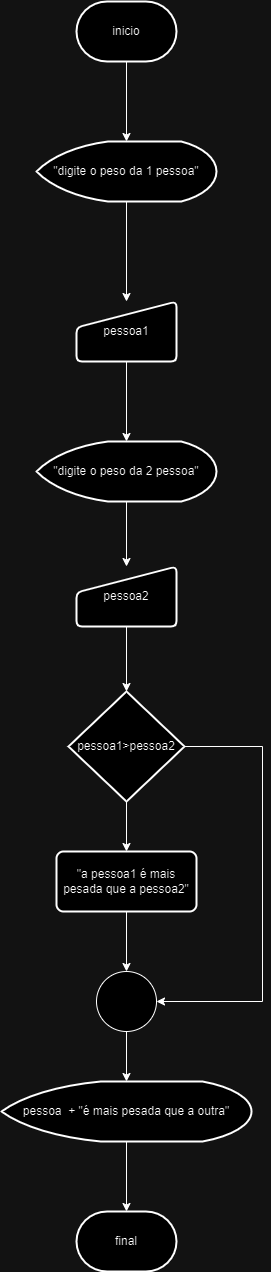

The diagram above was exported from draw.io. Its source (the exported page's mxGraphModel, read from the mxfile embedded in the PNG):
<mxGraphModel dx="1114" dy="553" grid="1" gridSize="10" guides="1" tooltips="1" connect="1" arrows="1" fold="1" page="1" pageScale="1" pageWidth="827" pageHeight="1169" math="0" shadow="0">
  <root>
    <mxCell id="ApsN51CQiSw8aXJgL4PL-0" />
    <mxCell id="ApsN51CQiSw8aXJgL4PL-1" parent="ApsN51CQiSw8aXJgL4PL-0" />
    <mxCell id="ApsN51CQiSw8aXJgL4PL-2" value="final" style="strokeWidth=2;html=1;shape=mxgraph.flowchart.terminator;whiteSpace=wrap;" vertex="1" parent="ApsN51CQiSw8aXJgL4PL-1">
      <mxGeometry x="364" y="1230" width="100" height="60" as="geometry" />
    </mxCell>
    <mxCell id="0hQdgSlU4KRE7EBtUADH-13" value="" style="edgeStyle=orthogonalEdgeStyle;rounded=0;orthogonalLoop=1;jettySize=auto;html=1;" edge="1" parent="ApsN51CQiSw8aXJgL4PL-1" source="ApsN51CQiSw8aXJgL4PL-3" target="ApsN51CQiSw8aXJgL4PL-8">
      <mxGeometry relative="1" as="geometry" />
    </mxCell>
    <mxCell id="ApsN51CQiSw8aXJgL4PL-3" value="inicio" style="strokeWidth=2;html=1;shape=mxgraph.flowchart.terminator;whiteSpace=wrap;" vertex="1" parent="ApsN51CQiSw8aXJgL4PL-1">
      <mxGeometry x="364" y="20" width="100" height="60" as="geometry" />
    </mxCell>
    <mxCell id="0hQdgSlU4KRE7EBtUADH-12" value="" style="edgeStyle=orthogonalEdgeStyle;rounded=0;orthogonalLoop=1;jettySize=auto;html=1;" edge="1" parent="ApsN51CQiSw8aXJgL4PL-1" source="ApsN51CQiSw8aXJgL4PL-8" target="ApsN51CQiSw8aXJgL4PL-9">
      <mxGeometry relative="1" as="geometry" />
    </mxCell>
    <mxCell id="ApsN51CQiSw8aXJgL4PL-8" value="&quot;digite o peso da 1 pessoa&quot;" style="strokeWidth=2;html=1;shape=mxgraph.flowchart.display;whiteSpace=wrap;" vertex="1" parent="ApsN51CQiSw8aXJgL4PL-1">
      <mxGeometry x="324" y="160" width="180" height="60" as="geometry" />
    </mxCell>
    <mxCell id="0hQdgSlU4KRE7EBtUADH-11" value="" style="edgeStyle=orthogonalEdgeStyle;rounded=0;orthogonalLoop=1;jettySize=auto;html=1;" edge="1" parent="ApsN51CQiSw8aXJgL4PL-1" source="ApsN51CQiSw8aXJgL4PL-9" target="0hQdgSlU4KRE7EBtUADH-0">
      <mxGeometry relative="1" as="geometry" />
    </mxCell>
    <mxCell id="ApsN51CQiSw8aXJgL4PL-9" value="pessoa1" style="html=1;strokeWidth=2;shape=manualInput;whiteSpace=wrap;rounded=1;size=26;arcSize=11;" vertex="1" parent="ApsN51CQiSw8aXJgL4PL-1">
      <mxGeometry x="364" y="320" width="100" height="60" as="geometry" />
    </mxCell>
    <mxCell id="0hQdgSlU4KRE7EBtUADH-10" value="" style="edgeStyle=orthogonalEdgeStyle;rounded=0;orthogonalLoop=1;jettySize=auto;html=1;" edge="1" parent="ApsN51CQiSw8aXJgL4PL-1" source="0hQdgSlU4KRE7EBtUADH-0" target="0hQdgSlU4KRE7EBtUADH-1">
      <mxGeometry relative="1" as="geometry" />
    </mxCell>
    <mxCell id="0hQdgSlU4KRE7EBtUADH-0" value="&quot;digite o peso da 2 pessoa&quot;" style="strokeWidth=2;html=1;shape=mxgraph.flowchart.display;whiteSpace=wrap;" vertex="1" parent="ApsN51CQiSw8aXJgL4PL-1">
      <mxGeometry x="324" y="460" width="180" height="60" as="geometry" />
    </mxCell>
    <mxCell id="JlSLELW33dUEkTe0Jv4O-2" value="" style="edgeStyle=orthogonalEdgeStyle;rounded=0;orthogonalLoop=1;jettySize=auto;html=1;" edge="1" parent="ApsN51CQiSw8aXJgL4PL-1" source="0hQdgSlU4KRE7EBtUADH-1" target="JlSLELW33dUEkTe0Jv4O-0">
      <mxGeometry relative="1" as="geometry" />
    </mxCell>
    <mxCell id="0hQdgSlU4KRE7EBtUADH-1" value="pessoa2" style="html=1;strokeWidth=2;shape=manualInput;whiteSpace=wrap;rounded=1;size=26;arcSize=11;" vertex="1" parent="ApsN51CQiSw8aXJgL4PL-1">
      <mxGeometry x="364" y="585" width="100" height="60" as="geometry" />
    </mxCell>
    <mxCell id="0hQdgSlU4KRE7EBtUADH-8" value="" style="edgeStyle=orthogonalEdgeStyle;rounded=0;orthogonalLoop=1;jettySize=auto;html=1;" edge="1" parent="ApsN51CQiSw8aXJgL4PL-1" source="0hQdgSlU4KRE7EBtUADH-2" target="0hQdgSlU4KRE7EBtUADH-4">
      <mxGeometry relative="1" as="geometry" />
    </mxCell>
    <mxCell id="0hQdgSlU4KRE7EBtUADH-2" value="" style="verticalLabelPosition=bottom;verticalAlign=top;html=1;shape=mxgraph.flowchart.on-page_reference;" vertex="1" parent="ApsN51CQiSw8aXJgL4PL-1">
      <mxGeometry x="384" y="990" width="60" height="60" as="geometry" />
    </mxCell>
    <mxCell id="0hQdgSlU4KRE7EBtUADH-7" value="" style="edgeStyle=orthogonalEdgeStyle;rounded=0;orthogonalLoop=1;jettySize=auto;html=1;" edge="1" parent="ApsN51CQiSw8aXJgL4PL-1" source="0hQdgSlU4KRE7EBtUADH-3" target="0hQdgSlU4KRE7EBtUADH-2">
      <mxGeometry relative="1" as="geometry" />
    </mxCell>
    <mxCell id="0hQdgSlU4KRE7EBtUADH-3" value="&quot;a pessoa1 é mais pesada que a pessoa2&quot;" style="rounded=1;whiteSpace=wrap;html=1;absoluteArcSize=1;arcSize=14;strokeWidth=2;" vertex="1" parent="ApsN51CQiSw8aXJgL4PL-1">
      <mxGeometry x="344" y="870" width="140" height="60" as="geometry" />
    </mxCell>
    <mxCell id="0hQdgSlU4KRE7EBtUADH-9" value="" style="edgeStyle=orthogonalEdgeStyle;rounded=0;orthogonalLoop=1;jettySize=auto;html=1;" edge="1" parent="ApsN51CQiSw8aXJgL4PL-1" source="0hQdgSlU4KRE7EBtUADH-4" target="ApsN51CQiSw8aXJgL4PL-2">
      <mxGeometry relative="1" as="geometry" />
    </mxCell>
    <mxCell id="0hQdgSlU4KRE7EBtUADH-4" value="pessoa&amp;nbsp; + &quot;é mais pesada que a outra&quot;" style="strokeWidth=2;html=1;shape=mxgraph.flowchart.display;whiteSpace=wrap;" vertex="1" parent="ApsN51CQiSw8aXJgL4PL-1">
      <mxGeometry x="289" y="1100" width="250" height="60" as="geometry" />
    </mxCell>
    <mxCell id="JlSLELW33dUEkTe0Jv4O-1" value="" style="edgeStyle=orthogonalEdgeStyle;rounded=0;orthogonalLoop=1;jettySize=auto;html=1;" edge="1" parent="ApsN51CQiSw8aXJgL4PL-1" source="JlSLELW33dUEkTe0Jv4O-0" target="0hQdgSlU4KRE7EBtUADH-3">
      <mxGeometry relative="1" as="geometry" />
    </mxCell>
    <mxCell id="JlSLELW33dUEkTe0Jv4O-0" value="pessoa1&amp;gt;pessoa2" style="strokeWidth=2;html=1;shape=mxgraph.flowchart.decision;whiteSpace=wrap;" vertex="1" parent="ApsN51CQiSw8aXJgL4PL-1">
      <mxGeometry x="356" y="710" width="116" height="110" as="geometry" />
    </mxCell>
    <mxCell id="JlSLELW33dUEkTe0Jv4O-3" style="edgeStyle=orthogonalEdgeStyle;rounded=0;orthogonalLoop=1;jettySize=auto;html=1;exitX=1;exitY=0.5;exitDx=0;exitDy=0;exitPerimeter=0;entryX=1;entryY=0.5;entryDx=0;entryDy=0;entryPerimeter=0;" edge="1" parent="ApsN51CQiSw8aXJgL4PL-1" source="JlSLELW33dUEkTe0Jv4O-0" target="0hQdgSlU4KRE7EBtUADH-2">
      <mxGeometry relative="1" as="geometry">
        <Array as="points">
          <mxPoint x="550" y="765" />
          <mxPoint x="550" y="1020" />
        </Array>
      </mxGeometry>
    </mxCell>
  </root>
</mxGraphModel>